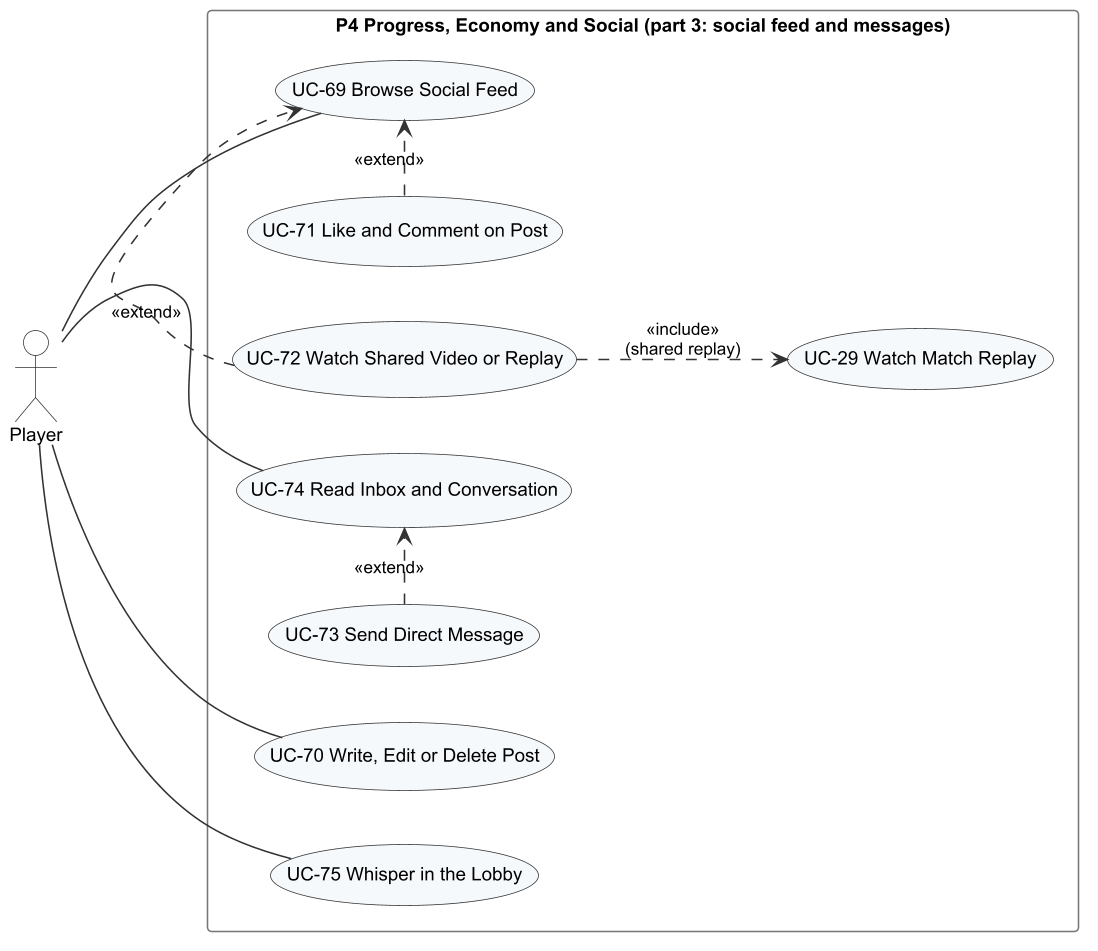

The diagram above was rendered by PlantUML. Its source (embedded in the PNG):
@startuml r3_uc_p4c_feed
!include _style.iuml
left to right direction
actor Player
rectangle "P4 Progress, Economy and Social (part 3: social feed and messages)" {
  usecase "UC-69 Browse Social Feed" as UC69
  usecase "UC-70 Write, Edit or Delete Post" as UC70
  usecase "UC-71 Like and Comment on Post" as UC71
  usecase "UC-72 Watch Shared Video or Replay" as UC72
  usecase "UC-73 Send Direct Message" as UC73
  usecase "UC-74 Read Inbox and Conversation" as UC74
  usecase "UC-75 Whisper in the Lobby" as UC75
  usecase "UC-29 Watch Match Replay" as UC29
}
Player -- UC69
Player -- UC70
Player -- UC74
Player -- UC75
UC71 .> UC69 : <<extend>>
UC72 .> UC69 : <<extend>>
UC72 ..> UC29 : <<include>>\n(shared replay)
UC73 .> UC74 : <<extend>>
@enduml